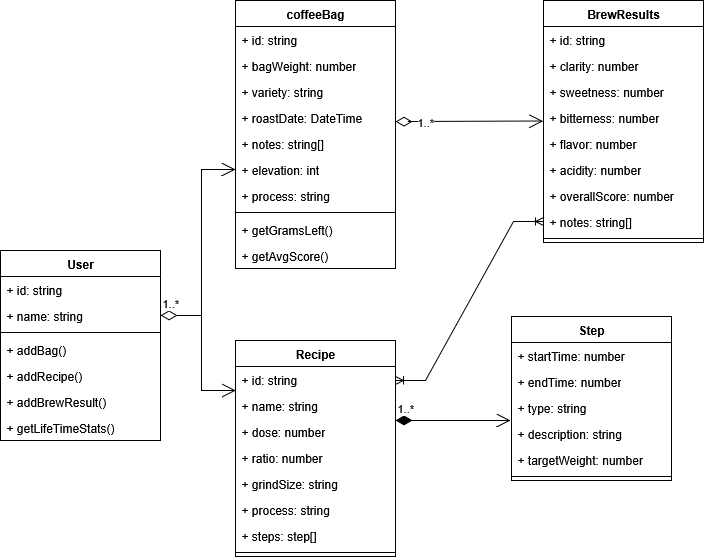

The diagram above was exported from draw.io. Its source (the exported page's mxGraphModel, read from the mxfile embedded in the PNG):
<mxGraphModel dx="786" dy="472" grid="1" gridSize="10" guides="1" tooltips="1" connect="1" arrows="1" fold="1" page="1" pageScale="1" pageWidth="850" pageHeight="1100" math="0" shadow="0">
  <root>
    <mxCell id="0" />
    <mxCell id="1" parent="0" />
    <mxCell id="ipThn1K2nnBJ81NTf-r4-1" value="User" style="swimlane;fontStyle=1;align=center;verticalAlign=top;childLayout=stackLayout;horizontal=1;startSize=26;horizontalStack=0;resizeParent=1;resizeParentMax=0;resizeLast=0;collapsible=1;marginBottom=0;whiteSpace=wrap;html=1;" parent="1" vertex="1">
      <mxGeometry x="30" y="280" width="160" height="190" as="geometry" />
    </mxCell>
    <mxCell id="ipThn1K2nnBJ81NTf-r4-2" value="+ id: string" style="text;strokeColor=none;fillColor=none;align=left;verticalAlign=top;spacingLeft=4;spacingRight=4;overflow=hidden;rotatable=0;points=[[0,0.5],[1,0.5]];portConstraint=eastwest;whiteSpace=wrap;html=1;" parent="ipThn1K2nnBJ81NTf-r4-1" vertex="1">
      <mxGeometry y="26" width="160" height="26" as="geometry" />
    </mxCell>
    <mxCell id="ipThn1K2nnBJ81NTf-r4-10" value="+ name: string" style="text;strokeColor=none;fillColor=none;align=left;verticalAlign=top;spacingLeft=4;spacingRight=4;overflow=hidden;rotatable=0;points=[[0,0.5],[1,0.5]];portConstraint=eastwest;whiteSpace=wrap;html=1;" parent="ipThn1K2nnBJ81NTf-r4-1" vertex="1">
      <mxGeometry y="52" width="160" height="26" as="geometry" />
    </mxCell>
    <mxCell id="ipThn1K2nnBJ81NTf-r4-3" value="" style="line;strokeWidth=1;fillColor=none;align=left;verticalAlign=middle;spacingTop=-1;spacingLeft=3;spacingRight=3;rotatable=0;labelPosition=right;points=[];portConstraint=eastwest;strokeColor=inherit;" parent="ipThn1K2nnBJ81NTf-r4-1" vertex="1">
      <mxGeometry y="78" width="160" height="8" as="geometry" />
    </mxCell>
    <mxCell id="ipThn1K2nnBJ81NTf-r4-4" value="+ addBag()" style="text;strokeColor=none;fillColor=none;align=left;verticalAlign=top;spacingLeft=4;spacingRight=4;overflow=hidden;rotatable=0;points=[[0,0.5],[1,0.5]];portConstraint=eastwest;whiteSpace=wrap;html=1;" parent="ipThn1K2nnBJ81NTf-r4-1" vertex="1">
      <mxGeometry y="86" width="160" height="26" as="geometry" />
    </mxCell>
    <mxCell id="FMxe2qMS_Yjo9bDsOHJ4-25" value="+ addRecipe()" style="text;strokeColor=none;fillColor=none;align=left;verticalAlign=top;spacingLeft=4;spacingRight=4;overflow=hidden;rotatable=0;points=[[0,0.5],[1,0.5]];portConstraint=eastwest;whiteSpace=wrap;html=1;" parent="ipThn1K2nnBJ81NTf-r4-1" vertex="1">
      <mxGeometry y="112" width="160" height="26" as="geometry" />
    </mxCell>
    <mxCell id="FMxe2qMS_Yjo9bDsOHJ4-26" value="+ addBrewResult()" style="text;strokeColor=none;fillColor=none;align=left;verticalAlign=top;spacingLeft=4;spacingRight=4;overflow=hidden;rotatable=0;points=[[0,0.5],[1,0.5]];portConstraint=eastwest;whiteSpace=wrap;html=1;" parent="ipThn1K2nnBJ81NTf-r4-1" vertex="1">
      <mxGeometry y="138" width="160" height="26" as="geometry" />
    </mxCell>
    <mxCell id="bNhEWHINc5z5oIum8156-3" value="+ getLifeTimeStats()" style="text;strokeColor=none;fillColor=none;align=left;verticalAlign=top;spacingLeft=4;spacingRight=4;overflow=hidden;rotatable=0;points=[[0,0.5],[1,0.5]];portConstraint=eastwest;whiteSpace=wrap;html=1;" parent="ipThn1K2nnBJ81NTf-r4-1" vertex="1">
      <mxGeometry y="164" width="160" height="26" as="geometry" />
    </mxCell>
    <mxCell id="ipThn1K2nnBJ81NTf-r4-6" value="coffeeBag" style="swimlane;fontStyle=1;align=center;verticalAlign=top;childLayout=stackLayout;horizontal=1;startSize=26;horizontalStack=0;resizeParent=1;resizeParentMax=0;resizeLast=0;collapsible=1;marginBottom=0;whiteSpace=wrap;html=1;" parent="1" vertex="1">
      <mxGeometry x="265" y="30" width="160" height="268" as="geometry" />
    </mxCell>
    <mxCell id="ipThn1K2nnBJ81NTf-r4-7" value="+ id: string" style="text;strokeColor=none;fillColor=none;align=left;verticalAlign=top;spacingLeft=4;spacingRight=4;overflow=hidden;rotatable=0;points=[[0,0.5],[1,0.5]];portConstraint=eastwest;whiteSpace=wrap;html=1;" parent="ipThn1K2nnBJ81NTf-r4-6" vertex="1">
      <mxGeometry y="26" width="160" height="26" as="geometry" />
    </mxCell>
    <mxCell id="ipThn1K2nnBJ81NTf-r4-12" value="+ bagWeight: number" style="text;strokeColor=none;fillColor=none;align=left;verticalAlign=top;spacingLeft=4;spacingRight=4;overflow=hidden;rotatable=0;points=[[0,0.5],[1,0.5]];portConstraint=eastwest;whiteSpace=wrap;html=1;" parent="ipThn1K2nnBJ81NTf-r4-6" vertex="1">
      <mxGeometry y="52" width="160" height="26" as="geometry" />
    </mxCell>
    <mxCell id="ipThn1K2nnBJ81NTf-r4-14" value="&lt;div&gt;+ variety:&amp;nbsp;string&lt;/div&gt;" style="text;strokeColor=none;fillColor=none;align=left;verticalAlign=top;spacingLeft=4;spacingRight=4;overflow=hidden;rotatable=0;points=[[0,0.5],[1,0.5]];portConstraint=eastwest;whiteSpace=wrap;html=1;" parent="ipThn1K2nnBJ81NTf-r4-6" vertex="1">
      <mxGeometry y="78" width="160" height="26" as="geometry" />
    </mxCell>
    <mxCell id="ipThn1K2nnBJ81NTf-r4-15" value="+ roastDate: DateTime" style="text;strokeColor=none;fillColor=none;align=left;verticalAlign=top;spacingLeft=4;spacingRight=4;overflow=hidden;rotatable=0;points=[[0,0.5],[1,0.5]];portConstraint=eastwest;whiteSpace=wrap;html=1;" parent="ipThn1K2nnBJ81NTf-r4-6" vertex="1">
      <mxGeometry y="104" width="160" height="26" as="geometry" />
    </mxCell>
    <mxCell id="ipThn1K2nnBJ81NTf-r4-13" value="+ notes: string[]" style="text;strokeColor=none;fillColor=none;align=left;verticalAlign=top;spacingLeft=4;spacingRight=4;overflow=hidden;rotatable=0;points=[[0,0.5],[1,0.5]];portConstraint=eastwest;whiteSpace=wrap;html=1;" parent="ipThn1K2nnBJ81NTf-r4-6" vertex="1">
      <mxGeometry y="130" width="160" height="26" as="geometry" />
    </mxCell>
    <mxCell id="ipThn1K2nnBJ81NTf-r4-11" value="+ elevation: int" style="text;strokeColor=none;fillColor=none;align=left;verticalAlign=top;spacingLeft=4;spacingRight=4;overflow=hidden;rotatable=0;points=[[0,0.5],[1,0.5]];portConstraint=eastwest;whiteSpace=wrap;html=1;" parent="ipThn1K2nnBJ81NTf-r4-6" vertex="1">
      <mxGeometry y="156" width="160" height="26" as="geometry" />
    </mxCell>
    <mxCell id="ipThn1K2nnBJ81NTf-r4-16" value="+ process: string" style="text;strokeColor=none;fillColor=none;align=left;verticalAlign=top;spacingLeft=4;spacingRight=4;overflow=hidden;rotatable=0;points=[[0,0.5],[1,0.5]];portConstraint=eastwest;whiteSpace=wrap;html=1;" parent="ipThn1K2nnBJ81NTf-r4-6" vertex="1">
      <mxGeometry y="182" width="160" height="26" as="geometry" />
    </mxCell>
    <mxCell id="ipThn1K2nnBJ81NTf-r4-8" value="" style="line;strokeWidth=1;fillColor=none;align=left;verticalAlign=middle;spacingTop=-1;spacingLeft=3;spacingRight=3;rotatable=0;labelPosition=right;points=[];portConstraint=eastwest;strokeColor=inherit;" parent="ipThn1K2nnBJ81NTf-r4-6" vertex="1">
      <mxGeometry y="208" width="160" height="8" as="geometry" />
    </mxCell>
    <mxCell id="ipThn1K2nnBJ81NTf-r4-9" value="+ getGramsLeft()" style="text;strokeColor=none;fillColor=none;align=left;verticalAlign=top;spacingLeft=4;spacingRight=4;overflow=hidden;rotatable=0;points=[[0,0.5],[1,0.5]];portConstraint=eastwest;whiteSpace=wrap;html=1;" parent="ipThn1K2nnBJ81NTf-r4-6" vertex="1">
      <mxGeometry y="216" width="160" height="26" as="geometry" />
    </mxCell>
    <mxCell id="bNhEWHINc5z5oIum8156-2" value="+ getAvgScore()" style="text;strokeColor=none;fillColor=none;align=left;verticalAlign=top;spacingLeft=4;spacingRight=4;overflow=hidden;rotatable=0;points=[[0,0.5],[1,0.5]];portConstraint=eastwest;whiteSpace=wrap;html=1;" parent="ipThn1K2nnBJ81NTf-r4-6" vertex="1">
      <mxGeometry y="242" width="160" height="26" as="geometry" />
    </mxCell>
    <mxCell id="ipThn1K2nnBJ81NTf-r4-17" value="Recipe" style="swimlane;fontStyle=1;align=center;verticalAlign=top;childLayout=stackLayout;horizontal=1;startSize=26;horizontalStack=0;resizeParent=1;resizeParentMax=0;resizeLast=0;collapsible=1;marginBottom=0;whiteSpace=wrap;html=1;" parent="1" vertex="1">
      <mxGeometry x="265" y="370" width="160" height="216" as="geometry" />
    </mxCell>
    <mxCell id="ipThn1K2nnBJ81NTf-r4-18" value="+ id: string" style="text;strokeColor=none;fillColor=none;align=left;verticalAlign=top;spacingLeft=4;spacingRight=4;overflow=hidden;rotatable=0;points=[[0,0.5],[1,0.5]];portConstraint=eastwest;whiteSpace=wrap;html=1;" parent="ipThn1K2nnBJ81NTf-r4-17" vertex="1">
      <mxGeometry y="26" width="160" height="26" as="geometry" />
    </mxCell>
    <mxCell id="ipThn1K2nnBJ81NTf-r4-20" value="&lt;div&gt;+ name:&amp;nbsp;string&lt;/div&gt;" style="text;strokeColor=none;fillColor=none;align=left;verticalAlign=top;spacingLeft=4;spacingRight=4;overflow=hidden;rotatable=0;points=[[0,0.5],[1,0.5]];portConstraint=eastwest;whiteSpace=wrap;html=1;" parent="ipThn1K2nnBJ81NTf-r4-17" vertex="1">
      <mxGeometry y="52" width="160" height="26" as="geometry" />
    </mxCell>
    <mxCell id="ipThn1K2nnBJ81NTf-r4-21" value="+ dose: number" style="text;strokeColor=none;fillColor=none;align=left;verticalAlign=top;spacingLeft=4;spacingRight=4;overflow=hidden;rotatable=0;points=[[0,0.5],[1,0.5]];portConstraint=eastwest;whiteSpace=wrap;html=1;" parent="ipThn1K2nnBJ81NTf-r4-17" vertex="1">
      <mxGeometry y="78" width="160" height="26" as="geometry" />
    </mxCell>
    <mxCell id="ipThn1K2nnBJ81NTf-r4-22" value="+ ratio: number" style="text;strokeColor=none;fillColor=none;align=left;verticalAlign=top;spacingLeft=4;spacingRight=4;overflow=hidden;rotatable=0;points=[[0,0.5],[1,0.5]];portConstraint=eastwest;whiteSpace=wrap;html=1;" parent="ipThn1K2nnBJ81NTf-r4-17" vertex="1">
      <mxGeometry y="104" width="160" height="26" as="geometry" />
    </mxCell>
    <mxCell id="ipThn1K2nnBJ81NTf-r4-23" value="+ grindSize: string" style="text;strokeColor=none;fillColor=none;align=left;verticalAlign=top;spacingLeft=4;spacingRight=4;overflow=hidden;rotatable=0;points=[[0,0.5],[1,0.5]];portConstraint=eastwest;whiteSpace=wrap;html=1;" parent="ipThn1K2nnBJ81NTf-r4-17" vertex="1">
      <mxGeometry y="130" width="160" height="26" as="geometry" />
    </mxCell>
    <mxCell id="ipThn1K2nnBJ81NTf-r4-24" value="+ process: string" style="text;strokeColor=none;fillColor=none;align=left;verticalAlign=top;spacingLeft=4;spacingRight=4;overflow=hidden;rotatable=0;points=[[0,0.5],[1,0.5]];portConstraint=eastwest;whiteSpace=wrap;html=1;" parent="ipThn1K2nnBJ81NTf-r4-17" vertex="1">
      <mxGeometry y="156" width="160" height="26" as="geometry" />
    </mxCell>
    <mxCell id="FMxe2qMS_Yjo9bDsOHJ4-1" value="+ steps: step[]" style="text;strokeColor=none;fillColor=none;align=left;verticalAlign=top;spacingLeft=4;spacingRight=4;overflow=hidden;rotatable=0;points=[[0,0.5],[1,0.5]];portConstraint=eastwest;whiteSpace=wrap;html=1;" parent="ipThn1K2nnBJ81NTf-r4-17" vertex="1">
      <mxGeometry y="182" width="160" height="26" as="geometry" />
    </mxCell>
    <mxCell id="ipThn1K2nnBJ81NTf-r4-25" value="" style="line;strokeWidth=1;fillColor=none;align=left;verticalAlign=middle;spacingTop=-1;spacingLeft=3;spacingRight=3;rotatable=0;labelPosition=right;points=[];portConstraint=eastwest;strokeColor=inherit;" parent="ipThn1K2nnBJ81NTf-r4-17" vertex="1">
      <mxGeometry y="208" width="160" height="8" as="geometry" />
    </mxCell>
    <mxCell id="FMxe2qMS_Yjo9bDsOHJ4-2" value="Step" style="swimlane;fontStyle=1;align=center;verticalAlign=top;childLayout=stackLayout;horizontal=1;startSize=26;horizontalStack=0;resizeParent=1;resizeParentMax=0;resizeLast=0;collapsible=1;marginBottom=0;whiteSpace=wrap;html=1;" parent="1" vertex="1">
      <mxGeometry x="541" y="346" width="160" height="164" as="geometry" />
    </mxCell>
    <mxCell id="FMxe2qMS_Yjo9bDsOHJ4-3" value="+ startTime: number" style="text;strokeColor=none;fillColor=none;align=left;verticalAlign=top;spacingLeft=4;spacingRight=4;overflow=hidden;rotatable=0;points=[[0,0.5],[1,0.5]];portConstraint=eastwest;whiteSpace=wrap;html=1;" parent="FMxe2qMS_Yjo9bDsOHJ4-2" vertex="1">
      <mxGeometry y="26" width="160" height="26" as="geometry" />
    </mxCell>
    <mxCell id="FMxe2qMS_Yjo9bDsOHJ4-4" value="&lt;div&gt;+ endTime: number&lt;/div&gt;" style="text;strokeColor=none;fillColor=none;align=left;verticalAlign=top;spacingLeft=4;spacingRight=4;overflow=hidden;rotatable=0;points=[[0,0.5],[1,0.5]];portConstraint=eastwest;whiteSpace=wrap;html=1;" parent="FMxe2qMS_Yjo9bDsOHJ4-2" vertex="1">
      <mxGeometry y="52" width="160" height="26" as="geometry" />
    </mxCell>
    <mxCell id="FMxe2qMS_Yjo9bDsOHJ4-5" value="+ type: string" style="text;strokeColor=none;fillColor=none;align=left;verticalAlign=top;spacingLeft=4;spacingRight=4;overflow=hidden;rotatable=0;points=[[0,0.5],[1,0.5]];portConstraint=eastwest;whiteSpace=wrap;html=1;" parent="FMxe2qMS_Yjo9bDsOHJ4-2" vertex="1">
      <mxGeometry y="78" width="160" height="26" as="geometry" />
    </mxCell>
    <mxCell id="FMxe2qMS_Yjo9bDsOHJ4-6" value="+ description: string" style="text;strokeColor=none;fillColor=none;align=left;verticalAlign=top;spacingLeft=4;spacingRight=4;overflow=hidden;rotatable=0;points=[[0,0.5],[1,0.5]];portConstraint=eastwest;whiteSpace=wrap;html=1;" parent="FMxe2qMS_Yjo9bDsOHJ4-2" vertex="1">
      <mxGeometry y="104" width="160" height="26" as="geometry" />
    </mxCell>
    <mxCell id="FMxe2qMS_Yjo9bDsOHJ4-7" value="+ targetWeight: number" style="text;strokeColor=none;fillColor=none;align=left;verticalAlign=top;spacingLeft=4;spacingRight=4;overflow=hidden;rotatable=0;points=[[0,0.5],[1,0.5]];portConstraint=eastwest;whiteSpace=wrap;html=1;" parent="FMxe2qMS_Yjo9bDsOHJ4-2" vertex="1">
      <mxGeometry y="130" width="160" height="26" as="geometry" />
    </mxCell>
    <mxCell id="FMxe2qMS_Yjo9bDsOHJ4-10" value="" style="line;strokeWidth=1;fillColor=none;align=left;verticalAlign=middle;spacingTop=-1;spacingLeft=3;spacingRight=3;rotatable=0;labelPosition=right;points=[];portConstraint=eastwest;strokeColor=inherit;" parent="FMxe2qMS_Yjo9bDsOHJ4-2" vertex="1">
      <mxGeometry y="156" width="160" height="8" as="geometry" />
    </mxCell>
    <mxCell id="FMxe2qMS_Yjo9bDsOHJ4-11" value="BrewResults" style="swimlane;fontStyle=1;align=center;verticalAlign=top;childLayout=stackLayout;horizontal=1;startSize=26;horizontalStack=0;resizeParent=1;resizeParentMax=0;resizeLast=0;collapsible=1;marginBottom=0;whiteSpace=wrap;html=1;" parent="1" vertex="1">
      <mxGeometry x="573" y="30" width="160" height="242" as="geometry" />
    </mxCell>
    <mxCell id="FMxe2qMS_Yjo9bDsOHJ4-12" value="+ id: string" style="text;strokeColor=none;fillColor=none;align=left;verticalAlign=top;spacingLeft=4;spacingRight=4;overflow=hidden;rotatable=0;points=[[0,0.5],[1,0.5]];portConstraint=eastwest;whiteSpace=wrap;html=1;" parent="FMxe2qMS_Yjo9bDsOHJ4-11" vertex="1">
      <mxGeometry y="26" width="160" height="26" as="geometry" />
    </mxCell>
    <mxCell id="FMxe2qMS_Yjo9bDsOHJ4-13" value="&lt;div&gt;+ clarity:&amp;nbsp;number&lt;/div&gt;" style="text;strokeColor=none;fillColor=none;align=left;verticalAlign=top;spacingLeft=4;spacingRight=4;overflow=hidden;rotatable=0;points=[[0,0.5],[1,0.5]];portConstraint=eastwest;whiteSpace=wrap;html=1;" parent="FMxe2qMS_Yjo9bDsOHJ4-11" vertex="1">
      <mxGeometry y="52" width="160" height="26" as="geometry" />
    </mxCell>
    <mxCell id="FMxe2qMS_Yjo9bDsOHJ4-14" value="+ sweetness:&amp;nbsp;number" style="text;strokeColor=none;fillColor=none;align=left;verticalAlign=top;spacingLeft=4;spacingRight=4;overflow=hidden;rotatable=0;points=[[0,0.5],[1,0.5]];portConstraint=eastwest;whiteSpace=wrap;html=1;" parent="FMxe2qMS_Yjo9bDsOHJ4-11" vertex="1">
      <mxGeometry y="78" width="160" height="26" as="geometry" />
    </mxCell>
    <mxCell id="FMxe2qMS_Yjo9bDsOHJ4-15" value="+ bitterness:&amp;nbsp;number" style="text;strokeColor=none;fillColor=none;align=left;verticalAlign=top;spacingLeft=4;spacingRight=4;overflow=hidden;rotatable=0;points=[[0,0.5],[1,0.5]];portConstraint=eastwest;whiteSpace=wrap;html=1;" parent="FMxe2qMS_Yjo9bDsOHJ4-11" vertex="1">
      <mxGeometry y="104" width="160" height="26" as="geometry" />
    </mxCell>
    <mxCell id="FMxe2qMS_Yjo9bDsOHJ4-16" value="+ flavor: number" style="text;strokeColor=none;fillColor=none;align=left;verticalAlign=top;spacingLeft=4;spacingRight=4;overflow=hidden;rotatable=0;points=[[0,0.5],[1,0.5]];portConstraint=eastwest;whiteSpace=wrap;html=1;" parent="FMxe2qMS_Yjo9bDsOHJ4-11" vertex="1">
      <mxGeometry y="130" width="160" height="26" as="geometry" />
    </mxCell>
    <mxCell id="FMxe2qMS_Yjo9bDsOHJ4-20" value="+ acidity: number" style="text;strokeColor=none;fillColor=none;align=left;verticalAlign=top;spacingLeft=4;spacingRight=4;overflow=hidden;rotatable=0;points=[[0,0.5],[1,0.5]];portConstraint=eastwest;whiteSpace=wrap;html=1;" parent="FMxe2qMS_Yjo9bDsOHJ4-11" vertex="1">
      <mxGeometry y="156" width="160" height="26" as="geometry" />
    </mxCell>
    <mxCell id="FMxe2qMS_Yjo9bDsOHJ4-17" value="+ overallScore: number" style="text;strokeColor=none;fillColor=none;align=left;verticalAlign=top;spacingLeft=4;spacingRight=4;overflow=hidden;rotatable=0;points=[[0,0.5],[1,0.5]];portConstraint=eastwest;whiteSpace=wrap;html=1;" parent="FMxe2qMS_Yjo9bDsOHJ4-11" vertex="1">
      <mxGeometry y="182" width="160" height="26" as="geometry" />
    </mxCell>
    <mxCell id="FMxe2qMS_Yjo9bDsOHJ4-18" value="+ notes: string[]" style="text;strokeColor=none;fillColor=none;align=left;verticalAlign=top;spacingLeft=4;spacingRight=4;overflow=hidden;rotatable=0;points=[[0,0.5],[1,0.5]];portConstraint=eastwest;whiteSpace=wrap;html=1;" parent="FMxe2qMS_Yjo9bDsOHJ4-11" vertex="1">
      <mxGeometry y="208" width="160" height="26" as="geometry" />
    </mxCell>
    <mxCell id="FMxe2qMS_Yjo9bDsOHJ4-19" value="" style="line;strokeWidth=1;fillColor=none;align=left;verticalAlign=middle;spacingTop=-1;spacingLeft=3;spacingRight=3;rotatable=0;labelPosition=right;points=[];portConstraint=eastwest;strokeColor=inherit;" parent="FMxe2qMS_Yjo9bDsOHJ4-11" vertex="1">
      <mxGeometry y="234" width="160" height="8" as="geometry" />
    </mxCell>
    <mxCell id="FMxe2qMS_Yjo9bDsOHJ4-21" value="1..*" style="endArrow=open;html=1;endSize=12;startArrow=diamondThin;startSize=14;startFill=0;edgeStyle=orthogonalEdgeStyle;align=left;verticalAlign=bottom;rounded=0;exitX=1;exitY=0.5;exitDx=0;exitDy=0;" parent="1" target="ipThn1K2nnBJ81NTf-r4-11" edge="1">
      <mxGeometry x="-1" y="3" relative="1" as="geometry">
        <mxPoint x="190" y="345" as="sourcePoint" />
        <mxPoint x="230" y="200" as="targetPoint" />
        <Array as="points">
          <mxPoint x="231" y="345" />
          <mxPoint x="231" y="199" />
        </Array>
      </mxGeometry>
    </mxCell>
    <mxCell id="FMxe2qMS_Yjo9bDsOHJ4-22" value="" style="endArrow=open;endFill=1;endSize=12;html=1;rounded=0;entryX=-0.004;entryY=-0.154;entryDx=0;entryDy=0;entryPerimeter=0;" parent="1" edge="1">
      <mxGeometry width="160" relative="1" as="geometry">
        <mxPoint x="231" y="340" as="sourcePoint" />
        <mxPoint x="265.35999999999996" y="419.996" as="targetPoint" />
        <Array as="points">
          <mxPoint x="231" y="420" />
        </Array>
      </mxGeometry>
    </mxCell>
    <mxCell id="FMxe2qMS_Yjo9bDsOHJ4-24" value="1..*" style="endArrow=open;html=1;endSize=12;startArrow=diamondThin;startSize=14;startFill=1;edgeStyle=orthogonalEdgeStyle;align=left;verticalAlign=bottom;rounded=0;" parent="1" edge="1">
      <mxGeometry x="-1" y="3" relative="1" as="geometry">
        <mxPoint x="425" y="450" as="sourcePoint" />
        <mxPoint x="540" y="450" as="targetPoint" />
      </mxGeometry>
    </mxCell>
    <mxCell id="bNhEWHINc5z5oIum8156-4" value="1..*" style="endArrow=open;html=1;endSize=12;startArrow=diamondThin;startSize=14;startFill=0;edgeStyle=orthogonalEdgeStyle;align=left;verticalAlign=bottom;rounded=0;exitX=0.264;exitY=-0.135;exitDx=0;exitDy=0;exitPerimeter=0;" parent="1" edge="1">
      <mxGeometry x="-0.7255" y="-10" relative="1" as="geometry">
        <mxPoint x="425.0000000000002" y="151.07" as="sourcePoint" />
        <mxPoint x="572.76" y="150.57999999999998" as="targetPoint" />
        <Array as="points">
          <mxPoint x="437.76" y="151.57999999999998" />
        </Array>
        <mxPoint as="offset" />
      </mxGeometry>
    </mxCell>
    <mxCell id="_hLP1goKDE-e8WfV0jqZ-2" value="" style="edgeStyle=entityRelationEdgeStyle;fontSize=12;html=1;endArrow=ERoneToMany;startArrow=ERoneToMany;rounded=0;entryX=0;entryY=0.5;entryDx=0;entryDy=0;" parent="1" target="FMxe2qMS_Yjo9bDsOHJ4-18" edge="1">
      <mxGeometry width="100" height="100" relative="1" as="geometry">
        <mxPoint x="425" y="410" as="sourcePoint" />
        <mxPoint x="525" y="310" as="targetPoint" />
      </mxGeometry>
    </mxCell>
  </root>
</mxGraphModel>